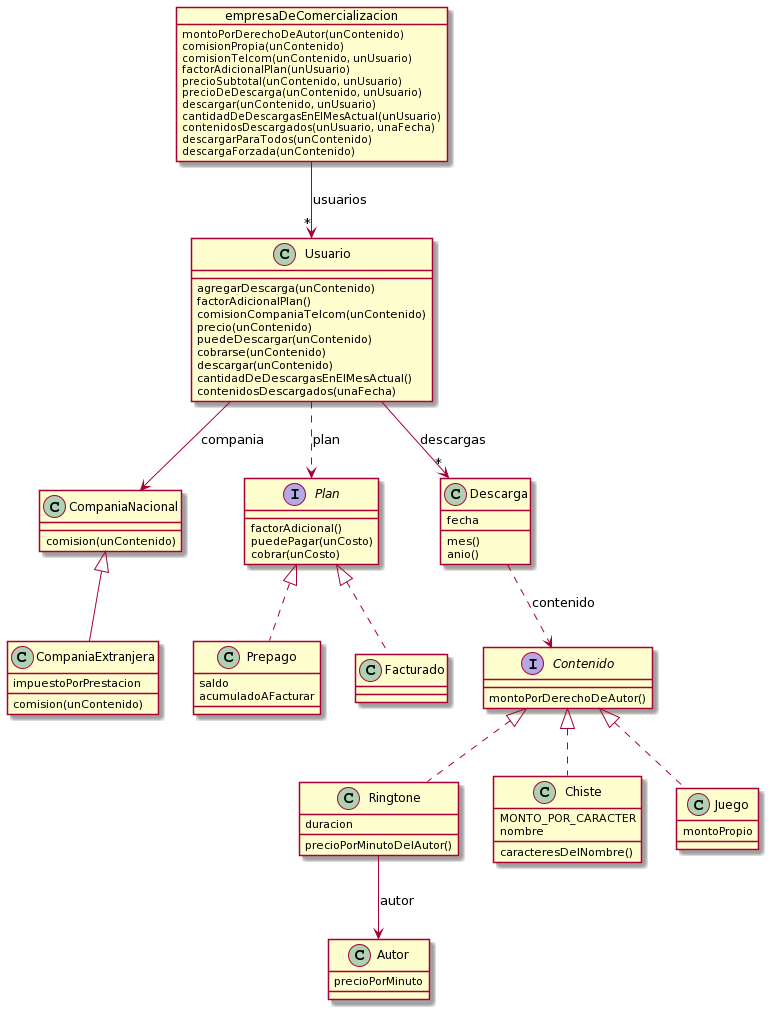

The diagram above was rendered by PlantUML. Its source (embedded in the PNG):
@startuml
object empresaDeComercializacion {


montoPorDerechoDeAutor(unContenido)
comisionPropia(unContenido)
comisionTelcom(unContenido, unUsuario)
factorAdicionalPlan(unUsuario)
precioSubtotal(unContenido, unUsuario)


precioDeDescarga(unContenido, unUsuario)
descargar(unContenido, unUsuario)
cantidadDeDescargasEnElMesActual(unUsuario)
contenidosDescargados(unUsuario, unaFecha)
descargarParaTodos(unContenido)
descargaForzada(unContenido)

}

class Usuario {
agregarDescarga(unContenido)
factorAdicionalPlan()
comisionCompaniaTelcom(unContenido)
precio(unContenido)
puedeDescargar(unContenido)
cobrarse(unContenido)
descargar(unContenido)
cantidadDeDescargasEnElMesActual()
contenidosDescargados(unaFecha)
}

class CompaniaNacional {
comision(unContenido)
}

class CompaniaExtranjera {
impuestoPorPrestacion
comision(unContenido)
}

interface Plan {
factorAdicional()
puedePagar(unCosto)
cobrar(unCosto)
}

class Prepago {
saldo
}

class Prepago {
acumuladoAFacturar
}

class Descarga {
fecha
mes()
anio()
}

interface Contenido {
montoPorDerechoDeAutor()
}

class Ringtone {
duracion
precioPorMinutoDelAutor()
}

Ringtone --> Autor : autor

class Autor {
precioPorMinuto
}

class Chiste {
MONTO_POR_CARACTER
nombre
caracteresDelNombre()
}

class Juego {
montoPropio
}



empresaDeComercializacion -->"*" Usuario : usuarios


Usuario --> CompaniaNacional : compania
CompaniaNacional <|-- CompaniaExtranjera
Usuario ..> Plan : plan
Usuario -->"*" Descarga : descargas

Contenido <|.. Juego
Contenido <|.. Chiste
Contenido <|.. Ringtone

Plan <|.. Prepago
Plan <|.. Facturado

Descarga ..> Contenido : contenido
@enduml